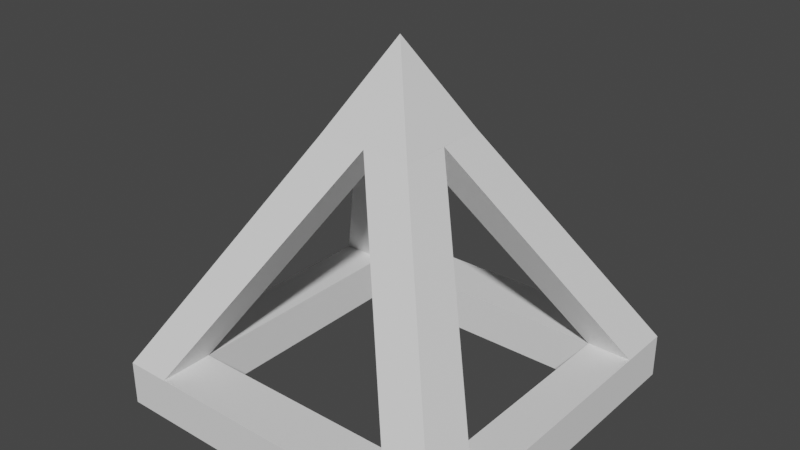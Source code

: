 # Source: pyramid.blend  (saved by Blender 2.90.8; exported with 4.5.12 LTS)
import bpy
from mathutils import Matrix  # noqa: F401  (used for matrix-valued properties, if any)

bpy.ops.wm.read_factory_settings(use_empty=True)
scene = bpy.context.scene
scene.name = 'Scene'

# ---- collections
col_collection = bpy.data.collections.new('Collection'); scene.collection.children.link(col_collection)

# ---- world
world_world = bpy.data.worlds.new('World'); scene.world = world_world
world_world.use_nodes = True; world_world.node_tree.nodes.clear()
_N = world_world.node_tree.nodes; _L = world_world.node_tree.links
n0 = _N.new('ShaderNodeOutputWorld'); n0.name = 'World Output'; n0.location = (300, 300)
n1 = _N.new('ShaderNodeBackground'); n1.name = 'Background'; n1.location = (10, 300)
n1.inputs[0].default_value = (0.05088, 0.05088, 0.05088, 1.0)
_L.new(n1.outputs[0], n0.inputs[0])
n0.is_active_output = True
world_world.color = (0.05088, 0.05088, 0.05088)
world_world.use_sun_shadow = False
world_world.sun_shadow_jitter_overblur = 0.0

# ---- meshes
me_cube_001 = bpy.data.meshes.new('Cube.001')
me_cube_001.from_pydata([(-2.0, -2.0, -2.0), (0.0005626, 0.001215, 2.002), (-2.0, 2.0, -2.0), (2.0, -2.0, -2.0), (2.0, 2.0, -2.0), (-2.0, -2.0, -1.5), (-2.0, 2.0, -1.5), (2.0, 2.0, -1.5), (2.0, -2.0, -1.5), (-1.491, 2.0, -2.0), (-1.491, -2.0, -2.0), (-1.493, -2.0, -1.5), (-1.493, 2.0, -1.5), (1.492, -2.0, -2.0), (1.495, 2.0, -1.5), (1.492, 2.0, -2.0), (1.495, -2.0, -1.5), (-2.0, -1.388, -2.0), (2.0, -1.388, -2.0), (2.0, -1.389, -1.5), (-2.0, -1.389, -1.5), (-1.491, -1.388, -2.0), (1.492, -1.388, -2.0), (2.0, 1.395, -2.0), (-2.0, 1.395, -1.5), (-2.0, 1.395, -2.0), (2.0, 1.395, -1.5), (-1.491, 1.395, -2.0), (1.492, 1.395, -2.0), (-1.493, -1.391, -1.5), (-1.493, 1.395, -1.5), (1.495, -1.391, -1.5), (1.495, 1.395, -1.5), (0.004648, 0.5416, 1.011), (0.004648, 0.00566, 1.01), (0.5369, 0.006246, 1.007), (0.5369, 0.5416, 1.01), (-0.5534, 0.006246, 1.012), (-0.5534, 0.5416, 1.012), (-0.5534, -0.5416, 1.012), (0.004648, -0.5416, 1.009), (0.5369, -0.5416, 1.005)], [], [(18, 13, 22), (11, 0, 10), (19, 3, 18), (14, 4, 15), (24, 2, 25), (2, 12, 9), (13, 11, 10), (21, 0, 17), (1, 38, 39), (3, 16, 13), (12, 15, 9), (22, 10, 21), (27, 17, 25), (0, 20, 17), (26, 18, 23), (23, 22, 28), (4, 28, 15), (4, 26, 23), (9, 25, 2), (15, 27, 9), (17, 24, 25), (11, 31, 29), (30, 14, 12), (20, 30, 24), (1, 41, 36), (32, 19, 26), (29, 22, 31), (32, 22, 31), (28, 30, 27), (30, 21, 27), (1, 36, 38), (1, 39, 41), (26, 36, 35), (14, 36, 7), (32, 35, 34), (32, 33, 14), (24, 38, 6), (30, 33, 34), (12, 38, 33), (30, 37, 24), (29, 37, 34), (29, 40, 11), (11, 39, 5), (20, 39, 37), (31, 40, 34), (19, 41, 8), (31, 35, 19), (16, 41, 40), (18, 3, 13), (11, 5, 0), (19, 8, 3), (14, 7, 4), (24, 6, 2), (2, 6, 12), (13, 16, 11), (21, 10, 0), (3, 8, 16), (12, 14, 15), (22, 13, 10), (27, 21, 17), (0, 5, 20), (26, 19, 18), (23, 18, 22), (4, 23, 28), (4, 7, 26), (9, 27, 25), (15, 28, 27), (17, 20, 24), (11, 16, 31), (30, 32, 14), (20, 29, 30), (32, 31, 19), (29, 21, 22), (32, 28, 22), (28, 32, 30), (30, 29, 21), (26, 7, 36), (14, 33, 36), (32, 26, 35), (32, 34, 33), (24, 37, 38), (30, 12, 33), (12, 6, 38), (30, 34, 37), (29, 20, 37), (29, 34, 40), (11, 40, 39), (20, 5, 39), (31, 16, 40), (19, 35, 41), (31, 34, 35), (16, 8, 41)])
_uv = me_cube_001.uv_layers.new(name='UVMap')
_uv.uv.foreach_set('vector', [0.8554, 0.5151, 0.8458, 0.5291, 0.8458, 0.5151, 0.8748, 0.09041, 0.8555, 0.07228, 0.8623, 0.07228, 0.8748, 0.09041, 0.8555, 0.07228, 0.8623, 0.07228, 0.8748, 0.09041, 0.8555, 0.07228, 0.8623, 0.07228, 0.8748, 0.09041, 0.8555, 0.07228, 0.8623, 0.07228, 0.9188, 0.07228, 0.9004, 0.09041, 0.9121, 0.07228, 0.9121, 0.07228, 0.8748, 0.09041, 0.8623, 0.07228, 0.8021, 0.5151, 0.7919, 0.5291, 0.7919, 0.5151, 0.9002, 0.1209, 0.8864, 0.153, 0.8733, 0.1209, 0.9188, 0.07228, 0.9004, 0.09041, 0.9121, 0.07228, 0.9004, 0.09041, 0.8623, 0.07228, 0.9121, 0.07228, 0.8458, 0.5151, 0.8021, 0.5291, 0.8021, 0.5151, 0.8021, 0.4663, 0.7919, 0.5151, 0.7919, 0.4663, 0.9188, 0.07228, 0.9004, 0.09041, 0.9121, 0.07228, 0.9004, 0.09041, 0.8623, 0.07228, 0.9121, 0.07228, 0.8554, 0.4663, 0.8458, 0.5151, 0.8458, 0.4663, 0.8554, 0.4518, 0.8458, 0.4663, 0.8458, 0.4518, 0.9188, 0.07228, 0.9004, 0.09041, 0.9121, 0.07228, 0.8021, 0.4518, 0.7919, 0.4663, 0.7919, 0.4518, 0.8458, 0.4518, 0.8021, 0.4663, 0.8021, 0.4518, 0.9121, 0.07228, 0.8748, 0.09041, 0.8623, 0.07228, 0.855, 0.4656, 0.8454, 0.5167, 0.8454, 0.4656, 0.8017, 0.4656, 0.7925, 0.5167, 0.7925, 0.4656, 0.8454, 0.4518, 0.8017, 0.4656, 0.8017, 0.4518, 0.8733, 0.1209, 0.9002, 0.1209, 0.8864, 0.153, 0.8017, 0.5167, 0.8454, 0.5289, 0.8017, 0.5289, 0.854, 0.4535, 0.8463, 0.5156, 0.854, 0.5268, 0.7927, 0.5268, 0.8463, 0.5156, 0.854, 0.5268, 0.8022, 0.5156, 0.7927, 0.4535, 0.8022, 0.465, 0.7927, 0.4535, 0.8463, 0.465, 0.8022, 0.465, 0.8733, 0.1209, 0.9002, 0.1209, 0.8864, 0.153, 0.8864, 0.153, 0.8733, 0.1209, 0.9002, 0.1209, 0.9004, 0.09041, 0.9002, 0.1209, 0.8872, 0.1209, 0.8748, 0.09041, 0.8733, 0.1209, 0.8555, 0.07973, 0.8745, 0.1222, 0.8743, 0.09217, 0.862, 0.09217, 0.8745, 0.1222, 0.8743, 0.09217, 0.8866, 0.1222, 0.8748, 0.09041, 0.8733, 0.1209, 0.8555, 0.07973, 0.8745, 0.1222, 0.8743, 0.09217, 0.862, 0.09217, 0.9004, 0.09041, 0.9002, 0.1209, 0.8872, 0.1209, 0.8745, 0.1222, 0.8743, 0.09217, 0.8866, 0.1222, 0.8745, 0.1222, 0.8743, 0.09217, 0.862, 0.09217, 0.8745, 0.1222, 0.8743, 0.09217, 0.8866, 0.1222, 0.8748, 0.09041, 0.8733, 0.1209, 0.8555, 0.07973, 0.9004, 0.09041, 0.9002, 0.1209, 0.8872, 0.1209, 0.8745, 0.1222, 0.8743, 0.09217, 0.862, 0.09217, 0.8748, 0.09041, 0.8733, 0.1209, 0.8555, 0.07973, 0.8745, 0.1222, 0.8743, 0.09217, 0.8866, 0.1222, 0.9004, 0.09041, 0.9002, 0.1209, 0.8872, 0.1209, 0.8554, 0.5151, 0.8554, 0.5291, 0.8458, 0.5291, 0.8748, 0.09041, 0.8555, 0.07973, 0.8555, 0.07228, 0.8748, 0.09041, 0.8555, 0.07973, 0.8555, 0.07228, 0.8748, 0.09041, 0.8555, 0.07973, 0.8555, 0.07228, 0.8748, 0.09041, 0.8555, 0.07973, 0.8555, 0.07228, 0.9188, 0.07228, 0.9188, 0.07973, 0.9004, 0.09041, 0.9121, 0.07228, 0.9004, 0.09041, 0.8748, 0.09041, 0.8021, 0.5151, 0.8021, 0.5291, 0.7919, 0.5291, 0.9188, 0.07228, 0.9188, 0.07973, 0.9004, 0.09041, 0.9004, 0.09041, 0.8748, 0.09041, 0.8623, 0.07228, 0.8458, 0.5151, 0.8458, 0.5291, 0.8021, 0.5291, 0.8021, 0.4663, 0.8021, 0.5151, 0.7919, 0.5151, 0.9188, 0.07228, 0.9188, 0.07973, 0.9004, 0.09041, 0.9004, 0.09041, 0.8748, 0.09041, 0.8623, 0.07228, 0.8554, 0.4663, 0.8554, 0.5151, 0.8458, 0.5151, 0.8554, 0.4518, 0.8554, 0.4663, 0.8458, 0.4663, 0.9188, 0.07228, 0.9188, 0.07973, 0.9004, 0.09041, 0.8021, 0.4518, 0.8021, 0.4663, 0.7919, 0.4663, 0.8458, 0.4518, 0.8458, 0.4663, 0.8021, 0.4663, 0.9121, 0.07228, 0.9004, 0.09041, 0.8748, 0.09041, 0.855, 0.4656, 0.855, 0.5167, 0.8454, 0.5167, 0.8017, 0.4656, 0.8017, 0.5167, 0.7925, 0.5167, 0.8454, 0.4518, 0.8454, 0.4656, 0.8017, 0.4656, 0.8017, 0.5167, 0.8454, 0.5167, 0.8454, 0.5289, 0.854, 0.4535, 0.8463, 0.465, 0.8463, 0.5156, 0.7927, 0.5268, 0.8022, 0.5156, 0.8463, 0.5156, 0.8022, 0.5156, 0.7927, 0.5268, 0.7927, 0.4535, 0.7927, 0.4535, 0.854, 0.4535, 0.8463, 0.465, 0.9004, 0.09041, 0.9188, 0.07973, 0.9002, 0.1209, 0.8748, 0.09041, 0.8872, 0.1209, 0.8733, 0.1209, 0.8745, 0.1222, 0.8866, 0.1222, 0.8743, 0.09217, 0.8745, 0.1222, 0.862, 0.09217, 0.8743, 0.09217, 0.8748, 0.09041, 0.8872, 0.1209, 0.8733, 0.1209, 0.8745, 0.1222, 0.8866, 0.1222, 0.8743, 0.09217, 0.9004, 0.09041, 0.9188, 0.07973, 0.9002, 0.1209, 0.8745, 0.1222, 0.862, 0.09217, 0.8743, 0.09217, 0.8745, 0.1222, 0.8866, 0.1222, 0.8743, 0.09217, 0.8745, 0.1222, 0.862, 0.09217, 0.8743, 0.09217, 0.8748, 0.09041, 0.8872, 0.1209, 0.8733, 0.1209, 0.9004, 0.09041, 0.9188, 0.07973, 0.9002, 0.1209, 0.8745, 0.1222, 0.8866, 0.1222, 0.8743, 0.09217, 0.8748, 0.09041, 0.8872, 0.1209, 0.8733, 0.1209, 0.8745, 0.1222, 0.862, 0.09217, 0.8743, 0.09217, 0.9004, 0.09041, 0.9188, 0.07973, 0.9002, 0.1209])
me_cube_001.use_remesh_fix_poles = True
me_cube_001.use_remesh_preserve_attributes = False
me_cube_001.use_mirror_vertex_groups = False
me_cube_001.update()

# ---- objects
ob_cube_001 = bpy.data.objects.new('Cube.001', me_cube_001)

# ---- transforms, parenting, visibility, modifiers, constraints
ob_cube_001.location = (0.0, 0.0, 0.0)
ob_cube_001.lineart.crease_threshold = 0.0

# ---- collection membership
col_collection.objects.link(ob_cube_001)

# ---- scene / render settings (as saved in the file)
scene.frame_start = 1; scene.frame_end = 250; scene.frame_set(1)
scene.render.engine = 'BLENDER_EEVEE_NEXT'
scene.cycles.use_denoising = False
scene.cycles.samples = 128
scene.cycles.sampling_pattern = 'TABULATED_SOBOL'
scene.cycles.use_adaptive_sampling = False
scene.cycles.use_light_tree = False
scene.view_settings.view_transform = 'Filmic'
bpy.context.view_layer.update()

# ---- added for rendering (the .blend has no active camera and no usable light): camera, sun
cam_auto = bpy.data.cameras.new('AutoCamera')
cam_auto.lens = 50.0
cam_auto.sensor_width = 36.0
cam_auto.clip_end = 1000.0
ob_auto_camera = bpy.data.objects.new('AutoCamera', cam_auto)
scene.collection.objects.link(ob_auto_camera)
ob_auto_camera.location = (6.41132, -7.69358, 5.13015)
ob_auto_camera.rotation_euler = (1.09748, -7.21219e-08, 0.694738)
scene.camera = ob_auto_camera
light_auto_sun = bpy.data.lights.new('AutoSun', 'SUN')
light_auto_sun.energy = 3.0
light_auto_sun.angle = 0.0523599
ob_auto_sun = bpy.data.objects.new('AutoSun', light_auto_sun)
scene.collection.objects.link(ob_auto_sun)
ob_auto_sun.rotation_euler = (0.872665, 0.174533, 0.523599)
bpy.context.view_layer.update()
